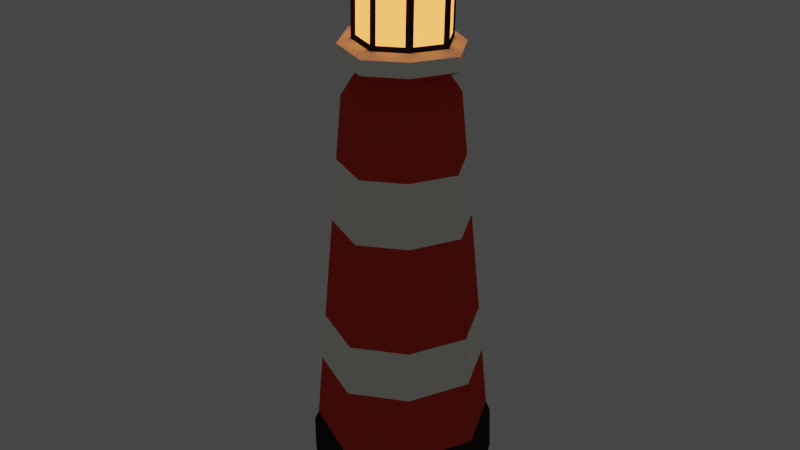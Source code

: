 # Source: majakka.blend  (saved by Blender 3.0.42; exported with 4.5.12 LTS)
import bpy
from mathutils import Matrix  # noqa: F401  (used for matrix-valued properties, if any)

bpy.ops.wm.read_factory_settings(use_empty=True)
scene = bpy.context.scene
scene.name = 'Scene'

# ---- collections
col_collection = bpy.data.collections.new('Collection'); scene.collection.children.link(col_collection)

# ---- materials (node trees are filled in below, after node groups)
mat_white = bpy.data.materials.new('White')
mat_white.use_transparent_shadow = False
mat_lights = bpy.data.materials.new('lights')
mat_lights.use_transparent_shadow = False
mat_grey = bpy.data.materials.new('Grey')
mat_grey.use_transparent_shadow = False
mat_red = bpy.data.materials.new('Red')
mat_red.use_transparent_shadow = False

# ---- material node trees
mat_white.use_nodes = True; mat_white.node_tree.nodes.clear()
_N = mat_white.node_tree.nodes; _L = mat_white.node_tree.links
n0 = _N.new('ShaderNodeBsdfPrincipled'); n0.name = 'Principled BSDF'; n0.location = (10, 300)
n0.distribution = 'GGX'
n0.subsurface_method = 'RANDOM_WALK_SKIN'
n0.inputs[0].default_value = (1.0, 0.9933, 0.8941, 1.0)
n0.inputs[3].default_value = 1.45
n0.inputs[13].default_value = 0.0
n0.inputs[27].default_value = (0.0, 0.0, 0.0, 1.0)
n0.inputs[28].default_value = 1.0
n1 = _N.new('ShaderNodeOutputMaterial'); n1.name = 'Material Output'; n1.location = (300, 300)
_L.new(n0.outputs[0], n1.inputs[0])
n1.is_active_output = True
mat_lights.use_nodes = True; mat_lights.node_tree.nodes.clear()
_N = mat_lights.node_tree.nodes; _L = mat_lights.node_tree.links
n0 = _N.new('ShaderNodeBsdfPrincipled'); n0.name = 'Principled BSDF'; n0.location = (10, 300)
n0.distribution = 'GGX'
n0.subsurface_method = 'RANDOM_WALK_SKIN'
n0.inputs[0].default_value = (0.8, 0.5773, 0.1226, 1.0)
n0.inputs[3].default_value = 1.45
n0.inputs[27].default_value = (0.7105, 0.185, 0.03566, 1.0)
n0.inputs[28].default_value = 4.0
n1 = _N.new('ShaderNodeOutputMaterial'); n1.name = 'Material Output'; n1.location = (300, 300)
_L.new(n0.outputs[0], n1.inputs[0])
n1.is_active_output = True
mat_grey.use_nodes = True; mat_grey.node_tree.nodes.clear()
_N = mat_grey.node_tree.nodes; _L = mat_grey.node_tree.links
n0 = _N.new('ShaderNodeBsdfPrincipled'); n0.name = 'Principled BSDF'; n0.location = (10, 300)
n0.distribution = 'GGX'
n0.subsurface_method = 'RANDOM_WALK_SKIN'
n0.inputs[0].default_value = (0.02539, 0.02539, 0.02539, 1.0)
n0.inputs[3].default_value = 1.45
n0.inputs[13].default_value = 0.0
n0.inputs[27].default_value = (0.0, 0.0, 0.0, 1.0)
n0.inputs[28].default_value = 1.0
n1 = _N.new('ShaderNodeOutputMaterial'); n1.name = 'Material Output'; n1.location = (300, 300)
_L.new(n0.outputs[0], n1.inputs[0])
n1.is_active_output = True
mat_red.use_nodes = True; mat_red.node_tree.nodes.clear()
_N = mat_red.node_tree.nodes; _L = mat_red.node_tree.links
n0 = _N.new('ShaderNodeBsdfPrincipled'); n0.name = 'Principled BSDF'; n0.location = (10, 300)
n0.distribution = 'GGX'
n0.subsurface_method = 'RANDOM_WALK_SKIN'
n0.inputs[0].default_value = (0.7484, 0.0614, 0.03549, 1.0)
n0.inputs[3].default_value = 1.45
n0.inputs[13].default_value = 0.0
n0.inputs[27].default_value = (0.0, 0.0, 0.0, 1.0)
n0.inputs[28].default_value = 1.0
n1 = _N.new('ShaderNodeOutputMaterial'); n1.name = 'Material Output'; n1.location = (300, 300)
_L.new(n0.outputs[0], n1.inputs[0])
n1.is_active_output = True

# ---- world
world_world = bpy.data.worlds.new('World'); scene.world = world_world
world_world.use_nodes = True; world_world.node_tree.nodes.clear()
_N = world_world.node_tree.nodes; _L = world_world.node_tree.links
n0 = _N.new('ShaderNodeOutputWorld'); n0.name = 'World Output'; n0.location = (300, 300)
n1 = _N.new('ShaderNodeBackground'); n1.name = 'Background'; n1.location = (10, 300)
n1.inputs[0].default_value = (0.05088, 0.05088, 0.05088, 1.0)
_L.new(n1.outputs[0], n0.inputs[0])
n0.is_active_output = True
world_world.color = (0.05088, 0.05088, 0.05088)
world_world.use_sun_shadow = False
world_world.sun_shadow_jitter_overblur = 0.0

# ---- meshes
me_cube_003 = bpy.data.meshes.new('Cube.003')
me_cube_003.from_pydata([(-0.3222, 0.2747, -1.833), (-0.3235, 0.3008, -1.477), (0.3016, 0.2847, -1.843), (0.3054, 0.3078, -1.472), (-0.4378, 0.0006876, -1.831), (-0.4649, -0.00559, -1.464), (0.413, -3.586e-08, -1.834), (0.4228, -0.001696, -1.472), (0.00735, 0.4146, -1.823), (0.005411, 0.4669, -1.472), (-0.3061, -3.586e-08, 0.2285), (0.00715, -0.003245, -1.833), (-0.3432, 0.2817, -1.678), (0.3165, 0.3049, -1.678), (0.4181, -0.005388, -1.678), (-0.4726, 0.0005445, -1.678), (-0.01593, 0.4603, -1.678), (-0.4435, -0.005744, -1.423), (-0.2964, 0.3007, -1.422), (0.007267, 0.4442, -1.431), (0.2836, 0.3038, -1.431), (0.4152, -0.002728, -1.431), (0.1212, 0.1279, 0.3358), (-0.1878, 0.2013, 0.2295), (0.005657, 0.2795, 0.2231), (0.1726, 0.1846, 0.2231), (0.2754, -0.00311, 0.2231), (-0.321, -3.586e-08, 0.3899), (0.1927, -0.00358, 0.3358), (0.00482, 0.194, 0.3358), (-0.2124, -0.0029, 0.3395), (-0.1299, 0.1396, 0.3403), (-0.2567, -3.586e-08, 0.4763), (-0.1957, 0.212, 0.391), (0.009061, 0.2947, 0.3842), (0.1858, 0.1943, 0.3842), (0.2946, -0.001993, 0.3842), (0.1869, 0.1941, 0.4524), (0.2957, 0.001123, 0.4523), (0.01009, 0.2945, 0.4523), (-0.32, 0.001151, 0.458), (-0.1947, 0.2118, 0.4591), (0.1934, 0.1927, 0.7938), (0.3022, -3.586e-08, 0.7937), (0.0166, 0.2931, 0.7937), (-0.3047, -0.0009327, 0.7994), (-0.1882, 0.2104, 0.8005), (0.144, 0.1438, 0.8602), (0.2042, -0.002231, 0.8585), (0.00842, 0.1954, 0.8588), (-0.2206, -0.00148, 0.8644), (-0.1463, 0.1239, 0.8647), (0.09864, 0.07826, 1.002), (0.128, -0.001685, 1.002), (0.01565, 0.1207, 1.002), (-0.1393, -0.0002723, 1.005), (-0.08049, 0.08657, 1.005), (0.02484, -0.002586, 1.002), (0.127, -0.0002981, 0.9802), (0.1535, 0.1302, 0.4934), (0.2364, -0.001236, 0.4717), (0.02032, 0.2091, 0.4922), (-0.1332, 0.1594, 0.4959), (0.01103, 0.1243, 0.9802), (-0.2496, -3.586e-08, 0.7935), (-0.127, 0.1602, 0.7744), (0.0265, 0.21, 0.7684), (0.1596, 0.131, 0.7673), (0.2435, -0.0008593, 0.7889), (-0.206, 0.2106, 0.8432), (0.02171, 0.2878, 0.8346), (-0.3087, -3.586e-08, 0.8418), (0.2005, 0.1943, 0.8346), (0.304, -0.000921, 0.8346), (0.1035, 0.08147, 0.9803), (-0.08267, 0.08902, 0.9838), (-0.1365, 0.0003454, 0.9832), (0.3683, -0.005308, -0.8764), (0.006727, 0.389, -0.8764), (0.2464, 0.2638, -0.8763), (-0.26, 0.2674, -0.8681), (-0.3974, -0.00383, -0.8694), (0.2623, 0.2809, -1.114), (0.3883, -0.003322, -1.114), (0.006958, 0.4126, -1.114), (-0.2756, 0.2817, -1.105), (-0.4171, -0.004649, -1.106), (0.3258, -0.0007859, -0.3739), (0.006238, 0.339, -0.3739), (-0.227, 0.2372, -0.3664), (-0.3557, -0.002095, -0.3676), (0.2127, 0.2276, -0.3738), (0.3006, -0.001948, -0.07541), (0.005947, 0.3092, -0.07541), (-0.2074, 0.2193, -0.06845), (-0.3309, -0.001065, -0.06957), (0.1927, 0.2061, -0.07535), (0.1263, 0.1489, 0.4922), (0.1325, 0.1497, 0.7685), (0.219, 0.01622, 0.4934), (0.2251, 0.01654, 0.7672), (-0.00505, 0.2112, 0.4917), (0.1492, 0.1503, 0.4718), (0.001185, 0.212, 0.7702), (0.1563, 0.1513, 0.7889), (-0.1546, 0.1432, 0.4947), (0.007643, 0.2308, 0.4717), (-0.1483, 0.144, 0.7767), (0.01474, 0.2317, 0.7889), (-0.1564, 0.1645, 0.4772), (-0.2367, 0.008687, 0.4939), (-0.1493, 0.1655, 0.7944), (-0.2304, 0.008588, 0.776), (-0.3222, -0.2747, -1.833), (-0.3235, -0.3008, -1.477), (0.3016, -0.2847, -1.843), (0.3054, -0.3078, -1.472), (-0.4378, -0.0006876, -1.831), (-0.4649, 0.00559, -1.464), (0.4228, 0.001696, -1.472), (0.00735, -0.4146, -1.823), (0.005411, -0.4669, -1.472), (0.00715, 0.003245, -1.833), (-0.3432, -0.2817, -1.678), (0.3165, -0.3049, -1.678), (0.4181, 0.005388, -1.678), (-0.4726, -0.0005446, -1.678), (-0.01593, -0.4603, -1.678), (-0.4435, 0.005744, -1.423), (-0.2964, -0.3007, -1.422), (0.007267, -0.4442, -1.431), (0.2836, -0.3038, -1.431), (0.4152, 0.002727, -1.431), (0.1212, -0.1279, 0.3358), (-0.1878, -0.2013, 0.2295), (0.005657, -0.2795, 0.2231), (0.1726, -0.1846, 0.2231), (0.2754, 0.00311, 0.2231), (0.1927, 0.00358, 0.3358), (0.00482, -0.194, 0.3358), (-0.2124, 0.0029, 0.3395), (-0.1299, -0.1396, 0.3403), (-0.1957, -0.212, 0.391), (0.009061, -0.2947, 0.3842), (0.1858, -0.1943, 0.3842), (0.2946, 0.001993, 0.3842), (0.1869, -0.1941, 0.4524), (0.2957, -0.001123, 0.4523), (0.01009, -0.2945, 0.4523), (-0.32, -0.001151, 0.458), (-0.1947, -0.2118, 0.4591), (0.1934, -0.1927, 0.7938), (0.0166, -0.2931, 0.7937), (-0.3047, 0.0009327, 0.7994), (-0.1882, -0.2104, 0.8005), (0.144, -0.1438, 0.8602), (0.2042, 0.002231, 0.8585), (0.00842, -0.1954, 0.8588), (-0.2206, 0.00148, 0.8644), (-0.1463, -0.1239, 0.8647), (0.09864, -0.07827, 1.002), (0.128, 0.001685, 1.002), (0.01565, -0.1207, 1.002), (-0.1393, 0.0002722, 1.005), (-0.08049, -0.08657, 1.005), (0.02484, 0.002586, 1.002), (0.127, 0.0002982, 0.9802), (0.1535, -0.1302, 0.4934), (0.2364, 0.001236, 0.4717), (0.02032, -0.2091, 0.4922), (-0.1332, -0.1594, 0.4959), (0.01103, -0.1243, 0.9802), (-0.127, -0.1602, 0.7744), (0.0265, -0.21, 0.7684), (0.1596, -0.131, 0.7673), (0.2435, 0.0008592, 0.7889), (-0.206, -0.2106, 0.8432), (0.02171, -0.2878, 0.8346), (0.2005, -0.1943, 0.8346), (0.304, 0.000921, 0.8346), (0.1035, -0.08147, 0.9803), (-0.08267, -0.08902, 0.9838), (-0.1365, -0.0003453, 0.9832), (0.3683, 0.005308, -0.8764), (0.006727, -0.389, -0.8764), (0.2464, -0.2638, -0.8763), (-0.26, -0.2674, -0.8681), (-0.3974, 0.00383, -0.8694), (0.2623, -0.2809, -1.114), (0.3883, 0.003323, -1.114), (0.006958, -0.4126, -1.114), (-0.2756, -0.2817, -1.105), (-0.4171, 0.004649, -1.106), (0.3258, 0.0007858, -0.3739), (0.006238, -0.339, -0.3739), (-0.227, -0.2372, -0.3664), (-0.3557, 0.002095, -0.3676), (0.2127, -0.2276, -0.3738), (0.3006, 0.001948, -0.07541), (0.005947, -0.3092, -0.07541), (-0.2074, -0.2193, -0.06845), (-0.3309, 0.001065, -0.06957), (0.1927, -0.2061, -0.07535), (0.1263, -0.1489, 0.4922), (0.1325, -0.1497, 0.7685), (0.219, -0.01622, 0.4934), (0.2251, -0.01654, 0.7672), (-0.00505, -0.2112, 0.4917), (0.1492, -0.1503, 0.4718), (0.001185, -0.212, 0.7702), (0.1563, -0.1513, 0.7889), (-0.1546, -0.1432, 0.4947), (0.007643, -0.2308, 0.4717), (-0.1483, -0.144, 0.7767), (0.01474, -0.2317, 0.7889), (-0.1564, -0.1645, 0.4772), (-0.2367, -0.008687, 0.4939), (-0.1493, -0.1655, 0.7944), (-0.2304, -0.008588, 0.776)], [], [(15, 5, 1, 12), (16, 9, 3, 13), (1, 5, 17, 18), (8, 2, 6, 11), (13, 3, 7, 14), (0, 8, 11, 4), (9, 1, 18, 19), (12, 1, 9, 16), (0, 12, 16, 8), (2, 13, 14, 6), (8, 16, 13, 2), (4, 15, 12, 0), (96, 93, 24, 25), (28, 22, 35, 36), (7, 3, 20, 21), (35, 34, 39, 37), (3, 9, 19, 20), (34, 33, 41, 39), (93, 94, 23, 24), (92, 96, 25, 26), (94, 95, 10, 23), (22, 29, 34, 35), (25, 24, 29, 22), (24, 23, 31, 29), (26, 25, 22, 28), (23, 10, 30, 31), (31, 30, 27, 33), (29, 31, 33, 34), (36, 35, 37, 38), (33, 27, 40, 41), (69, 71, 50, 51), (70, 69, 51, 49), (74, 63, 54, 52), (73, 72, 47, 48), (72, 70, 49, 47), (52, 54, 57, 53), (54, 56, 55, 57), (63, 75, 56, 54), (75, 76, 55, 56), (58, 74, 52, 53), (51, 50, 76, 75), (48, 47, 74, 58), (39, 41, 109, 106), (41, 40, 32, 109), (38, 37, 102, 60), (37, 39, 106, 102), (108, 44, 42, 104), (104, 42, 43, 68), (97, 61, 66, 98), (99, 59, 67, 100), (105, 110, 112, 107), (101, 62, 65, 103), (42, 44, 70, 72), (43, 42, 72, 73), (44, 46, 69, 70), (46, 45, 71, 69), (111, 46, 44, 108), (64, 45, 46, 111), (49, 51, 75, 63), (47, 49, 63, 74), (85, 86, 81, 80), (83, 82, 79, 77), (84, 85, 80, 78), (82, 84, 78, 79), (20, 19, 84, 82), (19, 18, 85, 84), (21, 20, 82, 83), (18, 17, 86, 85), (80, 81, 90, 89), (77, 79, 91, 87), (78, 80, 89, 88), (79, 78, 88, 91), (89, 90, 95, 94), (87, 91, 96, 92), (88, 89, 94, 93), (91, 88, 93, 96), (59, 99, 60, 102), (100, 67, 104, 68), (99, 100, 68, 60), (67, 59, 102, 104), (61, 97, 102, 106), (98, 66, 108, 104), (66, 61, 106, 108), (97, 98, 104, 102), (62, 101, 106, 109), (103, 65, 111, 108), (101, 103, 108, 106), (65, 62, 109, 111), (110, 105, 109, 32), (107, 112, 64, 111), (112, 110, 32, 64), (105, 107, 111, 109), (126, 123, 114, 118), (127, 124, 116, 121), (114, 129, 128, 118), (120, 122, 6, 115), (124, 125, 119, 116), (113, 117, 122, 120), (121, 130, 129, 114), (123, 127, 121, 114), (113, 120, 127, 123), (115, 6, 125, 124), (120, 115, 124, 127), (117, 113, 123, 126), (202, 136, 135, 199), (138, 145, 144, 133), (119, 132, 131, 116), (144, 146, 148, 143), (116, 131, 130, 121), (143, 148, 150, 142), (199, 135, 134, 200), (198, 137, 136, 202), (200, 134, 10, 201), (133, 144, 143, 139), (136, 133, 139, 135), (135, 139, 141, 134), (137, 138, 133, 136), (134, 141, 140, 10), (141, 142, 27, 140), (139, 143, 142, 141), (145, 147, 146, 144), (142, 150, 149, 27), (176, 159, 158, 71), (177, 157, 159, 176), (180, 160, 162, 171), (179, 156, 155, 178), (178, 155, 157, 177), (160, 161, 165, 162), (162, 165, 163, 164), (171, 162, 164, 181), (181, 164, 163, 182), (166, 161, 160, 180), (159, 181, 182, 158), (156, 166, 180, 155), (148, 212, 215, 150), (150, 215, 32, 149), (147, 168, 208, 146), (146, 208, 212, 148), (214, 210, 151, 152), (210, 175, 43, 151), (203, 204, 173, 169), (205, 206, 174, 167), (211, 213, 218, 216), (207, 209, 172, 170), (151, 178, 177, 152), (43, 179, 178, 151), (152, 177, 176, 154), (154, 176, 71, 153), (217, 214, 152, 154), (64, 217, 154, 153), (157, 171, 181, 159), (155, 180, 171, 157), (191, 186, 187, 192), (189, 183, 185, 188), (190, 184, 186, 191), (188, 185, 184, 190), (131, 188, 190, 130), (130, 190, 191, 129), (132, 189, 188, 131), (129, 191, 192, 128), (186, 195, 196, 187), (183, 193, 197, 185), (184, 194, 195, 186), (185, 197, 194, 184), (195, 200, 201, 196), (193, 198, 202, 197), (194, 199, 200, 195), (197, 202, 199, 194), (167, 208, 168, 205), (206, 175, 210, 174), (205, 168, 175, 206), (174, 210, 208, 167), (169, 212, 208, 203), (204, 210, 214, 173), (173, 214, 212, 169), (203, 208, 210, 204), (170, 215, 212, 207), (209, 214, 217, 172), (207, 212, 214, 209), (172, 217, 215, 170), (216, 32, 215, 211), (213, 217, 64, 218), (218, 64, 32, 216), (211, 215, 217, 213)])
me_cube_003.polygons.foreach_set('material_index', [2, 2, 2, 2, 2, 2, 2, 2, 2, 2, 2, 2, 3, 3, 2, 0, 2, 0, 3, 3, 3, 3, 3, 3, 3, 3, 3, 3, 0, 0, 2, 2, 2, 2, 2, 2, 2, 2, 2, 2, 2, 2, 0, 0, 0, 0, 3, 3, 1, 1, 1, 1, 0, 0, 0, 0, 3, 3, 2, 2, 0, 0, 0, 0, 3, 3, 3, 3, 3, 3, 3, 3, 0, 0, 0, 0, 2, 2, 2, 2, 2, 2, 2, 2, 2, 2, 2, 2, 2, 2, 2, 2, 2, 2, 2, 2, 2, 2, 2, 2, 2, 2, 2, 2, 3, 3, 2, 0, 2, 0, 3, 3, 3, 3, 3, 3, 3, 3, 3, 3, 0, 0, 2, 2, 2, 2, 2, 2, 2, 2, 2, 2, 2, 2, 0, 0, 0, 0, 3, 3, 1, 1, 1, 1, 0, 0, 0, 0, 3, 3, 2, 2, 0, 0, 0, 0, 3, 3, 3, 3, 3, 3, 3, 3, 0, 0, 0, 0, 2, 2, 2, 2, 2, 2, 2, 2, 2, 2, 2, 2, 2, 2, 2, 2])
_uv = me_cube_003.uv_layers.new(name='UVMap')
_uv.uv.foreach_set('vector', [0.5, 0.125, 0.625, 0.125, 0.625, 0.25, 0.5, 0.25, 0.5, 0.375, 0.625, 0.375, 0.625, 0.5, 0.5, 0.5, 0.625, 0.25, 0.625, 0.125, 0.625, 0.125, 0.625, 0.25, 0.25, 0.5, 0.375, 0.5, 0.375, 0.625, 0.25, 0.625, 0.5, 0.5, 0.625, 0.5, 0.625, 0.625, 0.5, 0.625, 0.125, 0.5, 0.25, 0.5, 0.25, 0.625, 0.125, 0.625, 0.625, 0.375, 0.625, 0.25, 0.625, 0.25, 0.625, 0.375, 0.5, 0.25, 0.625, 0.25, 0.625, 0.375, 0.5, 0.375, 0.375, 0.25, 0.5, 0.25, 0.5, 0.375, 0.375, 0.375, 0.375, 0.5, 0.5, 0.5, 0.5, 0.625, 0.375, 0.625, 0.375, 0.375, 0.5, 0.375, 0.5, 0.5, 0.375, 0.5, 0.375, 0.125, 0.5, 0.125, 0.5, 0.25, 0.375, 0.25, 0.625, 0.5, 0.625, 0.375, 0.625, 0.375, 0.625, 0.5, 0.625, 0.625, 0.625, 0.5, 0.625, 0.5, 0.625, 0.625, 0.625, 0.625, 0.625, 0.5, 0.625, 0.5, 0.625, 0.625, 0.625, 0.5, 0.625, 0.375, 0.625, 0.375, 0.625, 0.5, 0.625, 0.5, 0.625, 0.375, 0.625, 0.375, 0.625, 0.5, 0.625, 0.375, 0.625, 0.25, 0.625, 0.25, 0.625, 0.375, 0.625, 0.375, 0.625, 0.25, 0.625, 0.25, 0.625, 0.375, 0.625, 0.625, 0.625, 0.5, 0.625, 0.5, 0.625, 0.625, 0.625, 0.25, 0.625, 0.125, 0.625, 0.125, 0.625, 0.25, 0.625, 0.5, 0.625, 0.375, 0.625, 0.375, 0.625, 0.5, 0.625, 0.5, 0.625, 0.375, 0.625, 0.375, 0.625, 0.5, 0.625, 0.375, 0.625, 0.25, 0.625, 0.25, 0.625, 0.375, 0.625, 0.625, 0.625, 0.5, 0.625, 0.5, 0.625, 0.625, 0.625, 0.25, 0.625, 0.125, 0.625, 0.125, 0.625, 0.25, 0.625, 0.25, 0.625, 0.125, 0.625, 0.125, 0.625, 0.25, 0.625, 0.375, 0.625, 0.25, 0.625, 0.25, 0.625, 0.375, 0.625, 0.625, 0.625, 0.5, 0.625, 0.5, 0.625, 0.625, 0.625, 0.25, 0.625, 0.125, 0.625, 0.125, 0.625, 0.25, 0.625, 0.25, 0.625, 0.125, 0.625, 0.125, 0.625, 0.25, 0.625, 0.375, 0.625, 0.25, 0.625, 0.25, 0.625, 0.375, 0.625, 0.5, 0.625, 0.375, 0.625, 0.375, 0.625, 0.5, 0.625, 0.625, 0.625, 0.5, 0.625, 0.5, 0.625, 0.625, 0.625, 0.5, 0.625, 0.375, 0.625, 0.375, 0.625, 0.5, 0.625, 0.5, 0.75, 0.5, 0.75, 0.625, 0.625, 0.625, 0.75, 0.5, 0.875, 0.5, 0.875, 0.625, 0.75, 0.625, 0.625, 0.375, 0.625, 0.25, 0.625, 0.25, 0.625, 0.375, 0.625, 0.25, 0.625, 0.125, 0.625, 0.125, 0.625, 0.25, 0.625, 0.625, 0.625, 0.5, 0.625, 0.5, 0.625, 0.625, 0.625, 0.25, 0.625, 0.125, 0.625, 0.125, 0.625, 0.25, 0.625, 0.625, 0.625, 0.5, 0.625, 0.5, 0.625, 0.625, 0.625, 0.375, 0.625, 0.25, 0.625, 0.25, 0.625, 0.375, 0.625, 0.25, 0.625, 0.125, 0.625, 0.125, 0.625, 0.25, 0.625, 0.625, 0.625, 0.5, 0.625, 0.5, 0.625, 0.625, 0.625, 0.5, 0.625, 0.375, 0.625, 0.375, 0.625, 0.5, 0.0, 0.0, 0.0, 0.0, 0.0, 0.0, 0.0, 0.0, 0.0, 0.0, 0.0, 0.0, 0.0, 0.0, 0.0, 0.0, 0.625, 0.4843, 0.625, 0.3907, 0.625, 0.3907, 0.625, 0.4843, 0.625, 0.6095, 0.625, 0.5155, 0.625, 0.5155, 0.625, 0.6095, 0.625, 0.2386, 0.625, 0.1364, 0.625, 0.1363, 0.625, 0.2387, 0.625, 0.3613, 0.625, 0.2637, 0.625, 0.2637, 0.625, 0.3613, 0.625, 0.5, 0.625, 0.375, 0.625, 0.375, 0.625, 0.5, 0.625, 0.625, 0.625, 0.5, 0.625, 0.5, 0.625, 0.625, 0.625, 0.375, 0.625, 0.25, 0.625, 0.25, 0.625, 0.375, 0.625, 0.25, 0.625, 0.125, 0.625, 0.125, 0.625, 0.25, 0.0, 0.0, 0.0, 0.0, 0.0, 0.0, 0.0, 0.0, 0.0, 0.0, 0.0, 0.0, 0.0, 0.0, 0.0, 0.0, 0.625, 0.375, 0.625, 0.25, 0.625, 0.25, 0.625, 0.375, 0.625, 0.5, 0.625, 0.375, 0.625, 0.375, 0.625, 0.5, 0.625, 0.25, 0.625, 0.125, 0.625, 0.125, 0.625, 0.25, 0.625, 0.625, 0.625, 0.5, 0.625, 0.5, 0.625, 0.625, 0.625, 0.375, 0.625, 0.25, 0.625, 0.25, 0.625, 0.375, 0.625, 0.5, 0.625, 0.375, 0.625, 0.375, 0.625, 0.5, 0.625, 0.5, 0.625, 0.375, 0.625, 0.375, 0.625, 0.5, 0.625, 0.375, 0.625, 0.25, 0.625, 0.25, 0.625, 0.375, 0.625, 0.625, 0.625, 0.5, 0.625, 0.5, 0.625, 0.625, 0.625, 0.25, 0.625, 0.125, 0.625, 0.125, 0.625, 0.25, 0.625, 0.25, 0.625, 0.125, 0.625, 0.125, 0.625, 0.25, 0.625, 0.625, 0.625, 0.5, 0.625, 0.5, 0.625, 0.625, 0.625, 0.375, 0.625, 0.25, 0.625, 0.25, 0.625, 0.375, 0.625, 0.5, 0.625, 0.375, 0.625, 0.375, 0.625, 0.5, 0.625, 0.25, 0.625, 0.125, 0.625, 0.125, 0.625, 0.25, 0.625, 0.625, 0.625, 0.5, 0.625, 0.5, 0.625, 0.625, 0.625, 0.375, 0.625, 0.25, 0.625, 0.25, 0.625, 0.375, 0.625, 0.5, 0.625, 0.375, 0.625, 0.375, 0.625, 0.5, 0.625, 0.5155, 0.625, 0.6095, 0.625, 0.625, 0.625, 0.5, 0.625, 0.6095, 0.625, 0.5155, 0.625, 0.5, 0.625, 0.625, 0.625, 0.6095, 0.625, 0.6095, 0.625, 0.625, 0.625, 0.625, 0.625, 0.5155, 0.625, 0.5155, 0.625, 0.5, 0.625, 0.5, 0.625, 0.3907, 0.625, 0.4843, 0.625, 0.5, 0.625, 0.375, 0.625, 0.4843, 0.625, 0.3907, 0.625, 0.375, 0.625, 0.5, 0.625, 0.3907, 0.625, 0.3907, 0.625, 0.375, 0.625, 0.375, 0.625, 0.4843, 0.625, 0.4843, 0.625, 0.5, 0.625, 0.5, 0.625, 0.2637, 0.625, 0.3613, 0.625, 0.375, 0.625, 0.25, 0.625, 0.3613, 0.625, 0.2637, 0.625, 0.25, 0.625, 0.375, 0.625, 0.3613, 0.625, 0.3613, 0.625, 0.375, 0.625, 0.375, 0.625, 0.2637, 0.625, 0.2637, 0.625, 0.25, 0.625, 0.25, 0.625, 0.1364, 0.625, 0.2386, 0.625, 0.25, 0.625, 0.125, 0.625, 0.2387, 0.625, 0.1363, 0.625, 0.125, 0.625, 0.25, 0.625, 0.1363, 0.625, 0.1364, 0.625, 0.125, 0.625, 0.125, 0.625, 0.2386, 0.625, 0.2387, 0.625, 0.25, 0.625, 0.25, 0.5, 0.125, 0.5, 0.25, 0.625, 0.25, 0.625, 0.125, 0.5, 0.375, 0.5, 0.5, 0.625, 0.5, 0.625, 0.375, 0.625, 0.25, 0.625, 0.25, 0.625, 0.125, 0.625, 0.125, 0.25, 0.5, 0.25, 0.625, 0.375, 0.625, 0.375, 0.5, 0.5, 0.5, 0.5, 0.625, 0.625, 0.625, 0.625, 0.5, 0.125, 0.5, 0.125, 0.625, 0.25, 0.625, 0.25, 0.5, 0.625, 0.375, 0.625, 0.375, 0.625, 0.25, 0.625, 0.25, 0.5, 0.25, 0.5, 0.375, 0.625, 0.375, 0.625, 0.25, 0.375, 0.25, 0.375, 0.375, 0.5, 0.375, 0.5, 0.25, 0.375, 0.5, 0.375, 0.625, 0.5, 0.625, 0.5, 0.5, 0.375, 0.375, 0.375, 0.5, 0.5, 0.5, 0.5, 0.375, 0.375, 0.125, 0.375, 0.25, 0.5, 0.25, 0.5, 0.125, 0.625, 0.5, 0.625, 0.5, 0.625, 0.375, 0.625, 0.375, 0.625, 0.625, 0.625, 0.625, 0.625, 0.5, 0.625, 0.5, 0.625, 0.625, 0.625, 0.625, 0.625, 0.5, 0.625, 0.5, 0.625, 0.5, 0.625, 0.5, 0.625, 0.375, 0.625, 0.375, 0.625, 0.5, 0.625, 0.5, 0.625, 0.375, 0.625, 0.375, 0.625, 0.375, 0.625, 0.375, 0.625, 0.25, 0.625, 0.25, 0.625, 0.375, 0.625, 0.375, 0.625, 0.25, 0.625, 0.25, 0.625, 0.625, 0.625, 0.625, 0.625, 0.5, 0.625, 0.5, 0.625, 0.25, 0.625, 0.25, 0.625, 0.125, 0.625, 0.125, 0.625, 0.5, 0.625, 0.5, 0.625, 0.375, 0.625, 0.375, 0.625, 0.5, 0.625, 0.5, 0.625, 0.375, 0.625, 0.375, 0.625, 0.375, 0.625, 0.375, 0.625, 0.25, 0.625, 0.25, 0.625, 0.625, 0.625, 0.625, 0.625, 0.5, 0.625, 0.5, 0.625, 0.25, 0.625, 0.25, 0.625, 0.125, 0.625, 0.125, 0.625, 0.25, 0.625, 0.25, 0.625, 0.125, 0.625, 0.125, 0.625, 0.375, 0.625, 0.375, 0.625, 0.25, 0.625, 0.25, 0.625, 0.625, 0.625, 0.625, 0.625, 0.5, 0.625, 0.5, 0.625, 0.25, 0.625, 0.25, 0.625, 0.125, 0.625, 0.125, 0.625, 0.25, 0.625, 0.25, 0.625, 0.125, 0.625, 0.125, 0.625, 0.375, 0.625, 0.375, 0.625, 0.25, 0.625, 0.25, 0.625, 0.5, 0.625, 0.5, 0.625, 0.375, 0.625, 0.375, 0.625, 0.625, 0.625, 0.625, 0.625, 0.5, 0.625, 0.5, 0.625, 0.5, 0.625, 0.5, 0.625, 0.375, 0.625, 0.375, 0.625, 0.5, 0.625, 0.625, 0.75, 0.625, 0.75, 0.5, 0.75, 0.5, 0.75, 0.625, 0.875, 0.625, 0.875, 0.5, 0.625, 0.375, 0.625, 0.375, 0.625, 0.25, 0.625, 0.25, 0.625, 0.25, 0.625, 0.25, 0.625, 0.125, 0.625, 0.125, 0.625, 0.625, 0.625, 0.625, 0.625, 0.5, 0.625, 0.5, 0.625, 0.25, 0.625, 0.25, 0.625, 0.125, 0.625, 0.125, 0.625, 0.625, 0.625, 0.625, 0.625, 0.5, 0.625, 0.5, 0.625, 0.375, 0.625, 0.375, 0.625, 0.25, 0.625, 0.25, 0.625, 0.25, 0.625, 0.25, 0.625, 0.125, 0.625, 0.125, 0.625, 0.625, 0.625, 0.625, 0.625, 0.5, 0.625, 0.5, 0.625, 0.5, 0.625, 0.5, 0.625, 0.375, 0.625, 0.375, 0.0, 0.0, 0.0, 0.0, 0.0, 0.0, 0.0, 0.0, 0.0, 0.0, 0.0, 0.0, 0.0, 0.0, 0.0, 0.0, 0.625, 0.4843, 0.625, 0.4843, 0.625, 0.3907, 0.625, 0.3907, 0.625, 0.6095, 0.625, 0.6095, 0.625, 0.5155, 0.625, 0.5155, 0.625, 0.2386, 0.625, 0.2387, 0.625, 0.1363, 0.625, 0.1364, 0.625, 0.3613, 0.625, 0.3613, 0.625, 0.2637, 0.625, 0.2637, 0.625, 0.5, 0.625, 0.5, 0.625, 0.375, 0.625, 0.375, 0.625, 0.625, 0.625, 0.625, 0.625, 0.5, 0.625, 0.5, 0.625, 0.375, 0.625, 0.375, 0.625, 0.25, 0.625, 0.25, 0.625, 0.25, 0.625, 0.25, 0.625, 0.125, 0.625, 0.125, 0.0, 0.0, 0.0, 0.0, 0.0, 0.0, 0.0, 0.0, 0.0, 0.0, 0.0, 0.0, 0.0, 0.0, 0.0, 0.0, 0.625, 0.375, 0.625, 0.375, 0.625, 0.25, 0.625, 0.25, 0.625, 0.5, 0.625, 0.5, 0.625, 0.375, 0.625, 0.375, 0.625, 0.25, 0.625, 0.25, 0.625, 0.125, 0.625, 0.125, 0.625, 0.625, 0.625, 0.625, 0.625, 0.5, 0.625, 0.5, 0.625, 0.375, 0.625, 0.375, 0.625, 0.25, 0.625, 0.25, 0.625, 0.5, 0.625, 0.5, 0.625, 0.375, 0.625, 0.375, 0.625, 0.5, 0.625, 0.5, 0.625, 0.375, 0.625, 0.375, 0.625, 0.375, 0.625, 0.375, 0.625, 0.25, 0.625, 0.25, 0.625, 0.625, 0.625, 0.625, 0.625, 0.5, 0.625, 0.5, 0.625, 0.25, 0.625, 0.25, 0.625, 0.125, 0.625, 0.125, 0.625, 0.25, 0.625, 0.25, 0.625, 0.125, 0.625, 0.125, 0.625, 0.625, 0.625, 0.625, 0.625, 0.5, 0.625, 0.5, 0.625, 0.375, 0.625, 0.375, 0.625, 0.25, 0.625, 0.25, 0.625, 0.5, 0.625, 0.5, 0.625, 0.375, 0.625, 0.375, 0.625, 0.25, 0.625, 0.25, 0.625, 0.125, 0.625, 0.125, 0.625, 0.625, 0.625, 0.625, 0.625, 0.5, 0.625, 0.5, 0.625, 0.375, 0.625, 0.375, 0.625, 0.25, 0.625, 0.25, 0.625, 0.5, 0.625, 0.5, 0.625, 0.375, 0.625, 0.375, 0.625, 0.5155, 0.625, 0.5, 0.625, 0.625, 0.625, 0.6095, 0.625, 0.6095, 0.625, 0.625, 0.625, 0.5, 0.625, 0.5155, 0.625, 0.6095, 0.625, 0.625, 0.625, 0.625, 0.625, 0.6095, 0.625, 0.5155, 0.625, 0.5, 0.625, 0.5, 0.625, 0.5155, 0.625, 0.3907, 0.625, 0.375, 0.625, 0.5, 0.625, 0.4843, 0.625, 0.4843, 0.625, 0.5, 0.625, 0.375, 0.625, 0.3907, 0.625, 0.3907, 0.625, 0.375, 0.625, 0.375, 0.625, 0.3907, 0.625, 0.4843, 0.625, 0.5, 0.625, 0.5, 0.625, 0.4843, 0.625, 0.2637, 0.625, 0.25, 0.625, 0.375, 0.625, 0.3613, 0.625, 0.3613, 0.625, 0.375, 0.625, 0.25, 0.625, 0.2637, 0.625, 0.3613, 0.625, 0.375, 0.625, 0.375, 0.625, 0.3613, 0.625, 0.2637, 0.625, 0.25, 0.625, 0.25, 0.625, 0.2637, 0.625, 0.1364, 0.625, 0.125, 0.625, 0.25, 0.625, 0.2386, 0.625, 0.2387, 0.625, 0.25, 0.625, 0.125, 0.625, 0.1363, 0.625, 0.1363, 0.625, 0.125, 0.625, 0.125, 0.625, 0.1364, 0.625, 0.2386, 0.625, 0.25, 0.625, 0.25, 0.625, 0.2387])
me_cube_003.materials.append(mat_white)
me_cube_003.materials.append(mat_lights)
me_cube_003.materials.append(mat_grey)
me_cube_003.materials.append(mat_red)
me_cube_003.use_remesh_fix_poles = True
me_cube_003.use_remesh_preserve_attributes = False
me_cube_003.update()

# ---- objects
ob_majakka = bpy.data.objects.new('Majakka', me_cube_003)

# ---- transforms, parenting, visibility, modifiers, constraints
ob_majakka.location = (-0.007015, 0.006835, 1.85)

# ---- collection membership
col_collection.objects.link(ob_majakka)

# ---- scene / render settings (as saved in the file)
scene.frame_start = 1; scene.frame_end = 250; scene.frame_set(1)
scene.render.engine = 'BLENDER_EEVEE_NEXT'
scene.cycles.sampling_pattern = 'TABULATED_SOBOL'
scene.cycles.use_light_tree = False
scene.view_settings.view_transform = 'Filmic'
bpy.context.view_layer.update()

# ---- added for rendering (the .blend has no active camera): camera
cam_auto = bpy.data.cameras.new('AutoCamera')
cam_auto.lens = 50.0
cam_auto.sensor_width = 36.0
cam_auto.clip_end = 1000.0
ob_auto_camera = bpy.data.objects.new('AutoCamera', cam_auto)
scene.collection.objects.link(ob_auto_camera)
ob_auto_camera.location = (2.86255, -3.46654, 3.74633)
ob_auto_camera.rotation_euler = (1.09748, -7.21219e-08, 0.694738)
scene.camera = ob_auto_camera
bpy.context.view_layer.update()
